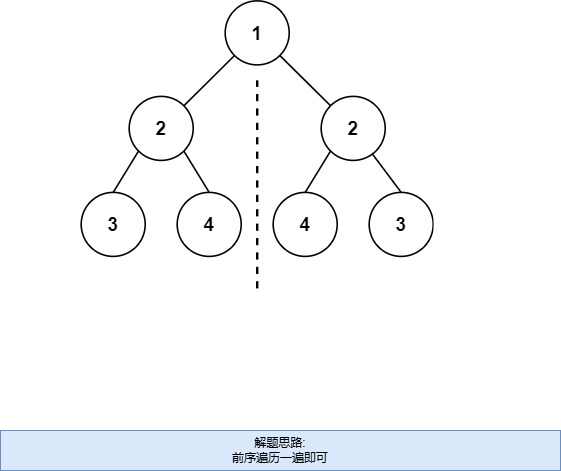

The diagram above was exported from draw.io. Its source (the exported page's mxGraphModel, read from the mxfile embedded in the PNG):
<mxGraphModel dx="1434" dy="746" grid="1" gridSize="10" guides="1" tooltips="1" connect="1" arrows="1" fold="1" page="1" pageScale="1" pageWidth="827" pageHeight="1169" math="0" shadow="0">
  <root>
    <mxCell id="0" />
    <mxCell id="1" parent="0" />
    <mxCell id="mCo8bj3NkGZ4-QcjzPT7-1" value="" style="shape=image;verticalLabelPosition=bottom;labelBackgroundColor=default;verticalAlign=top;aspect=fixed;imageAspect=0;image=https://pic.leetcode.cn/1698026966-JDYPDU-image.png;" vertex="1" parent="1">
      <mxGeometry x="160" y="90" width="354" height="291" as="geometry" />
    </mxCell>
    <mxCell id="mCo8bj3NkGZ4-QcjzPT7-2" value="解题思路:&lt;div&gt;前序遍历一遍即可&lt;/div&gt;" style="text;html=1;align=center;verticalAlign=middle;whiteSpace=wrap;rounded=0;fillColor=#dae8fc;strokeColor=#6c8ebf;" vertex="1" parent="1">
      <mxGeometry x="80" y="520" width="560" height="40" as="geometry" />
    </mxCell>
  </root>
</mxGraphModel>